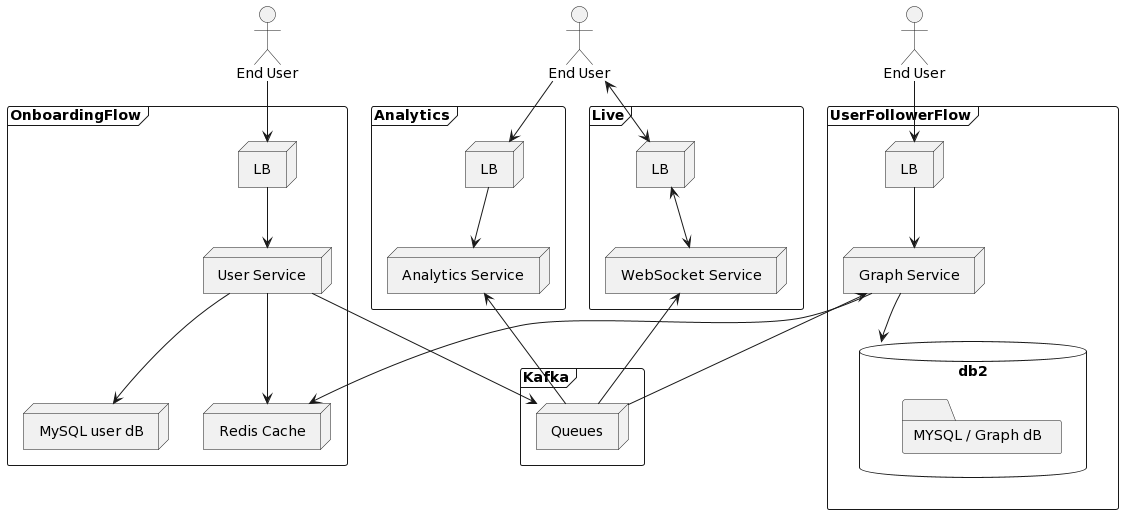

The diagram above was rendered by PlantUML. Its source (embedded in the PNG):
@startuml
'bottom to top'

actor "End User" as user1
actor "End User" as user2
actor "End User" as user3

frame OnboardingFlow{
    node "LB" as ilb
    node "User Service" as usvc
    node "Redis Cache" as rediscCache1
    node "MySQL user dB" as db1
}

frame UserFollowerFlow{
    node "LB" as lb2
    node "Graph Service" as gsvc
    database db2 {
        folder "MYSQL / Graph dB"
    }
}

frame Analytics{
    node "LB" as lb3
    node "Analytics Service" as asvc
}

frame Live{
    node "LB" as lb4
    node "WebSocket Service" as wsvc
}

frame Kafka{
    node "Queues" as queue
}

user1 --> ilb
ilb --> usvc
usvc --> rediscCache1
usvc --> db1
usvc --> queue

user2 --> lb2
lb2 --> gsvc
gsvc --> db2
gsvc --> rediscCache1
gsvc <-- queue

user3 --> lb3
lb3 --> asvc
asvc <-- queue

user3 <--> lb4
lb4 <--> wsvc
wsvc <-- queue
@enduml